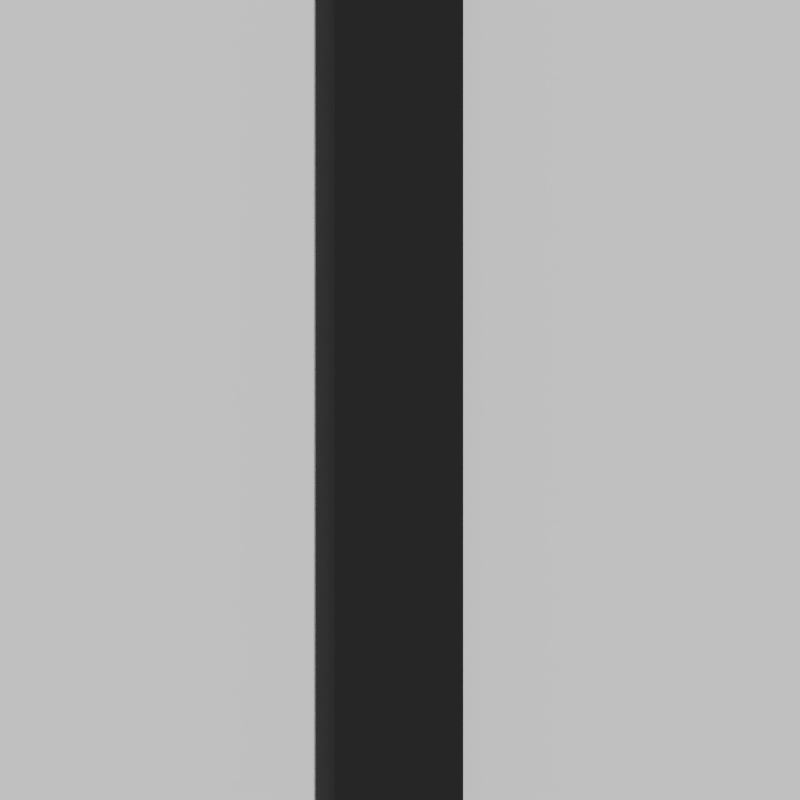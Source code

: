 # Source: lfa_data_gen.blend  (saved by Blender 2.76.0; exported with 4.5.12 LTS)
import bpy
from mathutils import Matrix  # noqa: F401  (used for matrix-valued properties, if any)

bpy.ops.wm.read_factory_settings(use_empty=True)
scene = bpy.context.scene
scene.name = 'Scene'

# ---- collections
col_collection_1 = bpy.data.collections.new('Collection 1'); scene.collection.children.link(col_collection_1)

# ---- materials (node trees are filled in below, after node groups)
mat_material_001 = bpy.data.materials.new('Material.001')
mat_material_001.alpha_threshold = 0.0
mat_material_001.use_transparent_shadow = False
mat_material_001.diffuse_color = (0.0291, 0.0291, 0.0291, 1.0)
mat_material_001.roughness = 0.5
mat_material_002 = bpy.data.materials.new('Material.002')
mat_material_002.alpha_threshold = 0.0
mat_material_002.use_transparent_shadow = False
mat_material_002.roughness = 0.5

# ---- material node trees

# ---- world
world_world = bpy.data.worlds.new('World'); scene.world = world_world
world_world.color = (0.05088, 0.05088, 0.05088)
world_world.use_sun_shadow = False
world_world.sun_shadow_jitter_overblur = 0.0
world_world.cycles.sampling_method = 'MANUAL'
world_world.cycles.sample_map_resolution = 256

# ---- cameras
cam_camera_001 = bpy.data.cameras.new('Camera.001')
cam_camera_001.clip_end = 100.0
cam_camera_001.lens = 35.0
cam_camera_001.sensor_width = 32.0
cam_camera_001.sensor_height = 18.0
cam_camera_001.display_size = 2.0
cam_camera_001.dof.focus_distance = 0.0
cam_camera_001.dof.aperture_fstop = 128.0
cam_camera_001.dof.aperture_blades = 6

# ---- meshes
me_plane = bpy.data.meshes.new('Plane')
me_plane.from_pydata([(-0.3, -2.266, 0.0), (0.3, -2.266, 0.0), (-0.3, 2.266, 0.0), (0.3, 2.266, 0.0)], [], [(0, 1, 3, 2)])
me_plane.materials.append(mat_material_002)
me_plane.use_remesh_preserve_volume = False
me_plane.use_remesh_preserve_attributes = False
me_plane.use_mirror_vertex_groups = False
me_plane.update()

# ---- curves / text
cu_beziercurve = bpy.data.curves.new('BezierCurve', 'CURVE')
cu_beziercurve.dimensions = '3D'
_sp = cu_beziercurve.splines.new('BEZIER'); _sp.bezier_points.add(1)
_sp.bezier_points.foreach_set('co', [-0.1197, 19.73, 0.0, -0.1197, -15.67, 0.0])
_sp.bezier_points.foreach_set('handle_left', [-0.1197, 31.53, 0.0, -0.1197, -3.874, 0.0])
_sp.bezier_points.foreach_set('handle_right', [-0.1197, 7.926, 0.0, -0.1197, -27.47, 0.0])
for _p, _l, _r in zip(_sp.bezier_points, ['VECTOR', 'VECTOR'], ['VECTOR', 'VECTOR']): _p.handle_left_type = _l; _p.handle_right_type = _r
_sp.bezier_points.foreach_set('tilt', [1.571, 1.571])
_sp.order_u = 0
_sp.order_v = 0
_sp = cu_beziercurve.splines.new('BEZIER'); _sp.bezier_points.add(1)
_sp.bezier_points.foreach_set('co', [-6.12, -4.022, 0.0, -0.1197, -4.022, 0.0])
_sp.bezier_points.foreach_set('handle_left', [-8.12, -4.022, 0.0, -2.12, -4.022, 0.0])
_sp.bezier_points.foreach_set('handle_right', [-4.12, -4.022, 0.0, 1.88, -4.022, 0.0])
for _p, _l, _r in zip(_sp.bezier_points, ['VECTOR', 'VECTOR'], ['VECTOR', 'VECTOR']): _p.handle_left_type = _l; _p.handle_right_type = _r
_sp.bezier_points.foreach_set('tilt', [1.571, 1.571])
_sp.order_u = 0
_sp.order_v = 0
_sp = cu_beziercurve.splines.new('BEZIER'); _sp.bezier_points.add(1)
_sp.bezier_points.foreach_set('co', [3.88, 1.978, 0.0, -0.1197, 1.978, 0.0])
_sp.bezier_points.foreach_set('handle_left', [5.214, 1.978, 0.0, 1.214, 1.978, 0.0])
_sp.bezier_points.foreach_set('handle_right', [2.547, 1.978, 0.0, -1.453, 1.978, 0.0])
for _p, _l, _r in zip(_sp.bezier_points, ['VECTOR', 'VECTOR'], ['VECTOR', 'VECTOR']): _p.handle_left_type = _l; _p.handle_right_type = _r
_sp.bezier_points.foreach_set('tilt', [1.571, 1.571])
_sp.order_u = 0
_sp.order_v = 0
_sp = cu_beziercurve.splines.new('BEZIER'); _sp.bezier_points.add(1)
_sp.bezier_points.foreach_set('co', [-6.12, 7.978, 0.0, 5.88, 7.978, 0.0])
_sp.bezier_points.foreach_set('handle_left', [-10.12, 7.978, 0.0, 1.88, 7.978, 0.0])
_sp.bezier_points.foreach_set('handle_right', [-2.12, 7.978, 0.0, 9.88, 7.978, 0.0])
for _p, _l, _r in zip(_sp.bezier_points, ['VECTOR', 'VECTOR'], ['VECTOR', 'VECTOR']): _p.handle_left_type = _l; _p.handle_right_type = _r
_sp.bezier_points.foreach_set('tilt', [1.571, 1.571])
_sp.order_u = 0
_sp.order_v = 0
cu_beziercurve.materials.append(mat_material_001)
cu_beziercurve.use_path = True
cu_beziercurve.use_path_clamp = True
cu_beziercurve.bevel_resolution = 0
cu_beziercurve.extrude = 0.17
cu_beziercurve.fill_mode = 'HALF'

# ---- objects
ob_camera = bpy.data.objects.new('Camera', cam_camera_001)
ob_beziercurve = bpy.data.objects.new('BezierCurve', cu_beziercurve)
ob_plane = bpy.data.objects.new('Plane', me_plane)

# ---- transforms, parenting, visibility, modifiers, constraints
ob_camera.location = (0.002564, -9.719, 2.63)
ob_camera.lineart.crease_threshold = 0.0
ob_beziercurve.location = (0.1197, -1.872, 0.3106)
ob_beziercurve.lineart.crease_threshold = 0.0
ob_plane.location = (0.0, 0.0, 0.2296)
ob_plane.scale = (10.67, 10.67, 10.67)
ob_plane.lineart.crease_threshold = 0.0

# ---- collection membership
col_collection_1.objects.link(ob_camera)
col_collection_1.objects.link(ob_beziercurve)
col_collection_1.objects.link(ob_plane)

# ---- scene / render settings (as saved in the file)
scene.camera = ob_camera
scene.frame_start = 1; scene.frame_end = 230; scene.frame_set(0)
scene.render.engine = 'BLENDER_EEVEE_NEXT'
scene.render.image_settings.file_format = 'BMP'
scene.render.image_settings.color_mode = 'BW'
scene.render.resolution_x = 8
scene.render.resolution_y = 8
scene.render.dither_intensity = 0.0
scene.render.use_compositing = False
scene.render.use_sequencer = False
scene.cycles.use_denoising = False
scene.cycles.samples = 10
scene.cycles.sampling_pattern = 'TABULATED_SOBOL'
scene.cycles.light_sampling_threshold = 0.0
scene.cycles.use_adaptive_sampling = False
scene.cycles.use_light_tree = False
scene.cycles.blur_glossy = 0.0
scene.cycles.pixel_filter_type = 'GAUSSIAN'
scene.cycles.sample_clamp_indirect = 0.0
scene.view_settings.view_transform = 'Standard'
bpy.context.view_layer.update()

# ---- added for rendering (the .blend has no usable light): sun
light_auto_sun = bpy.data.lights.new('AutoSun', 'SUN')
light_auto_sun.energy = 3.0
light_auto_sun.angle = 0.0523599
ob_auto_sun = bpy.data.objects.new('AutoSun', light_auto_sun)
scene.collection.objects.link(ob_auto_sun)
ob_auto_sun.rotation_euler = (0.872665, 0.174533, 0.523599)
bpy.context.view_layer.update()
